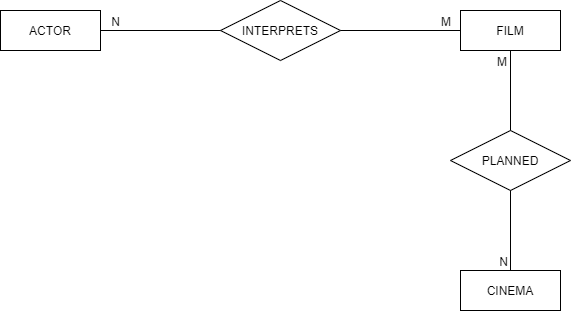

The diagram above was exported from draw.io. Its source (the exported page's mxGraphModel, read from the mxfile embedded in the PNG):
<mxGraphModel dx="1422" dy="745" grid="1" gridSize="10" guides="1" tooltips="1" connect="1" arrows="1" fold="1" page="1" pageScale="1" pageWidth="640" pageHeight="390" math="0" shadow="0">
  <root>
    <mxCell id="WIyWlLk6GJQsqaUBKTNV-0" />
    <mxCell id="WIyWlLk6GJQsqaUBKTNV-1" parent="WIyWlLk6GJQsqaUBKTNV-0" />
    <mxCell id="eKSr84VYGXv4jlfBNJBk-0" value="ACTOR" style="whiteSpace=wrap;html=1;align=center;" vertex="1" parent="WIyWlLk6GJQsqaUBKTNV-1">
      <mxGeometry x="40" y="40" width="100" height="40" as="geometry" />
    </mxCell>
    <mxCell id="eKSr84VYGXv4jlfBNJBk-1" value="FILM" style="whiteSpace=wrap;html=1;align=center;" vertex="1" parent="WIyWlLk6GJQsqaUBKTNV-1">
      <mxGeometry x="500" y="40" width="100" height="40" as="geometry" />
    </mxCell>
    <mxCell id="eKSr84VYGXv4jlfBNJBk-2" value="CINEMA" style="whiteSpace=wrap;html=1;align=center;" vertex="1" parent="WIyWlLk6GJQsqaUBKTNV-1">
      <mxGeometry x="500" y="300" width="100" height="40" as="geometry" />
    </mxCell>
    <mxCell id="eKSr84VYGXv4jlfBNJBk-5" value="" style="endArrow=none;html=1;rounded=0;entryX=1;entryY=0.5;entryDx=0;entryDy=0;exitX=0;exitY=0.5;exitDx=0;exitDy=0;" edge="1" parent="WIyWlLk6GJQsqaUBKTNV-1" source="eKSr84VYGXv4jlfBNJBk-1" target="eKSr84VYGXv4jlfBNJBk-0">
      <mxGeometry relative="1" as="geometry">
        <mxPoint x="480" y="60" as="sourcePoint" />
        <mxPoint x="430" y="410" as="targetPoint" />
      </mxGeometry>
    </mxCell>
    <mxCell id="eKSr84VYGXv4jlfBNJBk-6" value="M" style="resizable=0;html=1;align=left;verticalAlign=bottom;" connectable="0" vertex="1" parent="eKSr84VYGXv4jlfBNJBk-5">
      <mxGeometry x="-1" relative="1" as="geometry">
        <mxPoint x="-21" as="offset" />
      </mxGeometry>
    </mxCell>
    <mxCell id="eKSr84VYGXv4jlfBNJBk-7" value="N" style="resizable=0;html=1;align=right;verticalAlign=bottom;" connectable="0" vertex="1" parent="eKSr84VYGXv4jlfBNJBk-5">
      <mxGeometry x="1" relative="1" as="geometry">
        <mxPoint x="20" as="offset" />
      </mxGeometry>
    </mxCell>
    <mxCell id="eKSr84VYGXv4jlfBNJBk-4" value="INTERPRETS" style="shape=rhombus;perimeter=rhombusPerimeter;whiteSpace=wrap;html=1;align=center;" vertex="1" parent="WIyWlLk6GJQsqaUBKTNV-1">
      <mxGeometry x="260" y="30" width="120" height="60" as="geometry" />
    </mxCell>
    <mxCell id="eKSr84VYGXv4jlfBNJBk-10" value="" style="endArrow=none;html=1;rounded=0;exitX=0.5;exitY=1;exitDx=0;exitDy=0;entryX=0.5;entryY=0;entryDx=0;entryDy=0;" edge="1" parent="WIyWlLk6GJQsqaUBKTNV-1" source="eKSr84VYGXv4jlfBNJBk-1" target="eKSr84VYGXv4jlfBNJBk-2">
      <mxGeometry relative="1" as="geometry">
        <mxPoint x="230" y="410" as="sourcePoint" />
        <mxPoint x="390" y="410" as="targetPoint" />
      </mxGeometry>
    </mxCell>
    <mxCell id="eKSr84VYGXv4jlfBNJBk-11" value="M" style="resizable=0;html=1;align=left;verticalAlign=bottom;" connectable="0" vertex="1" parent="eKSr84VYGXv4jlfBNJBk-10">
      <mxGeometry x="-1" relative="1" as="geometry">
        <mxPoint x="-15" y="20" as="offset" />
      </mxGeometry>
    </mxCell>
    <mxCell id="eKSr84VYGXv4jlfBNJBk-12" value="N" style="resizable=0;html=1;align=right;verticalAlign=bottom;" connectable="0" vertex="1" parent="eKSr84VYGXv4jlfBNJBk-10">
      <mxGeometry x="1" relative="1" as="geometry">
        <mxPoint x="-2" as="offset" />
      </mxGeometry>
    </mxCell>
    <mxCell id="eKSr84VYGXv4jlfBNJBk-8" value="PLANNED" style="shape=rhombus;perimeter=rhombusPerimeter;whiteSpace=wrap;html=1;align=center;" vertex="1" parent="WIyWlLk6GJQsqaUBKTNV-1">
      <mxGeometry x="490" y="160" width="120" height="60" as="geometry" />
    </mxCell>
  </root>
</mxGraphModel>